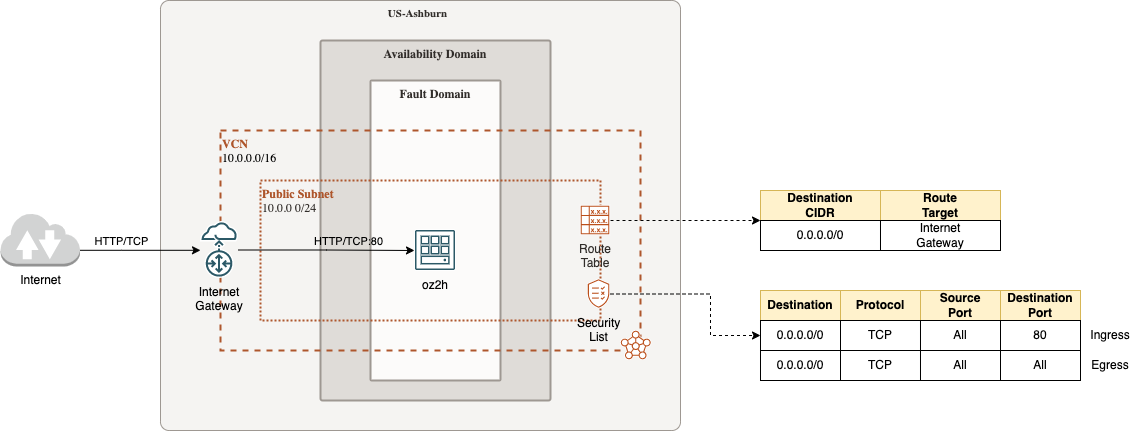

The diagram above was exported from draw.io. Its source (the exported page's mxGraphModel, read from the mxfile embedded in the PNG):
<mxGraphModel dx="1165" dy="1214" grid="1" gridSize="10" guides="1" tooltips="1" connect="1" arrows="1" fold="1" page="1" pageScale="1" pageWidth="1654" pageHeight="1169" math="0" shadow="0">
  <root>
    <mxCell id="0" />
    <mxCell id="1" parent="0" />
    <mxCell id="j8vcodUY2FFa-C4IJ6a6-2" value="&lt;b&gt;&lt;font&gt;US-Ashburn&lt;/font&gt;&lt;/b&gt;" style="whiteSpace=wrap;html=1;align=center;fontFamily=Oracle Sans;verticalAlign=top;fillColor=#F5F4F2;rounded=1;arcSize=2;strokeColor=#9E9892;fontColor=#312D2A;fontSize=11;spacingRight=5;" parent="1" vertex="1">
      <mxGeometry x="500" y="250" width="520" height="430" as="geometry" />
    </mxCell>
    <mxCell id="j8vcodUY2FFa-C4IJ6a6-3" value="&lt;font&gt;&lt;b&gt;Availability Domain&lt;/b&gt;&lt;/font&gt;" style="whiteSpace=wrap;html=1;strokeWidth=2;align=center;fontFamily=Oracle Sans;verticalAlign=top;rounded=1;arcSize=1;fillColor=#DFDCD8;strokeColor=#9E9892;fontColor=#312D2A;" parent="1" vertex="1">
      <mxGeometry x="660" y="290" width="230" height="360" as="geometry" />
    </mxCell>
    <mxCell id="j8vcodUY2FFa-C4IJ6a6-6" value="&lt;font&gt;Fault Domain&lt;/font&gt;" style="whiteSpace=wrap;html=1;strokeWidth=2;align=center;fontFamily=Oracle Sans;verticalAlign=top;rounded=1;arcSize=1;fontColor=#312D2A;strokeColor=#9E9892;fillColor=#FCFBFA;fontStyle=1" parent="1" vertex="1">
      <mxGeometry x="710" y="330" width="130" height="300" as="geometry" />
    </mxCell>
    <mxCell id="j8vcodUY2FFa-C4IJ6a6-7" value="&lt;font style=&quot;&quot;&gt;&lt;b&gt;VCN&lt;/b&gt;&lt;br&gt;&lt;font style=&quot;&quot; color=&quot;#000000&quot;&gt;10.0.0.0/16&lt;/font&gt;&lt;br&gt;&lt;/font&gt;" style="whiteSpace=wrap;html=1;strokeWidth=2;dashed=1;align=left;fontFamily=Oracle Sans;verticalAlign=top;fillColor=none;fontColor=#AE562C;strokeColor=#AE562C;perimeterSpacing=0;" parent="1" vertex="1">
      <mxGeometry x="560" y="380" width="420" height="220" as="geometry" />
    </mxCell>
    <mxCell id="j8vcodUY2FFa-C4IJ6a6-8" value="" style="shape=image;verticalLabelPosition=bottom;verticalAlign=top;imageAspect=0;aspect=fixed;image=data:image/svg+xml,(base64 omitted: 4736 chars);dashed=1;dashPattern=1 1;strokeColor=#bb511c;strokeWidth=3;fontColor=#AE562C;" parent="1" vertex="1">
      <mxGeometry x="960" y="580" width="31.43" height="30" as="geometry" />
    </mxCell>
    <mxCell id="j8vcodUY2FFa-C4IJ6a6-9" value="&lt;b&gt;Public Subnet&lt;/b&gt;&lt;br&gt;&lt;font color=&quot;#312d2a&quot;&gt;10.0.0 0/24&lt;/font&gt;" style="whiteSpace=wrap;html=1;strokeWidth=2;dashed=1;align=left;fontFamily=Oracle Sans;verticalAlign=top;fillColor=none;fontColor=#AE562C;perimeterSpacing=0;dashPattern=1 1;strokeColor=#AE562C;" parent="1" vertex="1">
      <mxGeometry x="600" y="430" width="340" height="140" as="geometry" />
    </mxCell>
    <mxCell id="j8vcodUY2FFa-C4IJ6a6-10" value="Security&#10;List" style="shape=image;verticalLabelPosition=bottom;verticalAlign=top;imageAspect=0;aspect=fixed;image=data:image/svg+xml,(base64 omitted: 3160 chars);dashed=1;dashPattern=1 1;strokeColor=#bb511c;strokeWidth=3;fontColor=#000000;" parent="1" vertex="1">
      <mxGeometry x="927.1399999999999" y="528.5" width="22.86" height="30" as="geometry" />
    </mxCell>
    <mxCell id="j8vcodUY2FFa-C4IJ6a6-30" style="edgeStyle=orthogonalEdgeStyle;rounded=0;orthogonalLoop=1;jettySize=auto;html=1;exitX=1;exitY=0.5;exitDx=0;exitDy=0;entryX=0;entryY=1;entryDx=0;entryDy=0;fontColor=#000000;startArrow=none;startFill=0;dashed=1;" parent="1" source="j8vcodUY2FFa-C4IJ6a6-11" target="j8vcodUY2FFa-C4IJ6a6-24" edge="1">
      <mxGeometry relative="1" as="geometry">
        <Array as="points">
          <mxPoint x="1020" y="470" />
          <mxPoint x="1020" y="470" />
        </Array>
      </mxGeometry>
    </mxCell>
    <mxCell id="j8vcodUY2FFa-C4IJ6a6-49" style="edgeStyle=orthogonalEdgeStyle;rounded=0;orthogonalLoop=1;jettySize=auto;html=1;exitX=1;exitY=0.5;exitDx=0;exitDy=0;entryX=0;entryY=0.5;entryDx=0;entryDy=0;dashed=1;fontColor=#000000;startArrow=none;startFill=0;" parent="1" source="j8vcodUY2FFa-C4IJ6a6-10" target="j8vcodUY2FFa-C4IJ6a6-34" edge="1">
      <mxGeometry relative="1" as="geometry">
        <Array as="points">
          <mxPoint x="1050" y="544" />
          <mxPoint x="1050" y="585" />
        </Array>
      </mxGeometry>
    </mxCell>
    <mxCell id="j8vcodUY2FFa-C4IJ6a6-11" value="Route&#10;Table" style="shape=image;verticalLabelPosition=bottom;verticalAlign=top;imageAspect=0;aspect=fixed;image=data:image/svg+xml,(base64 omitted: 4136 chars);fontColor=#312D2A;strokeColor=#AE562C;" parent="1" vertex="1">
      <mxGeometry x="920" y="455" width="30" height="30" as="geometry" />
    </mxCell>
    <mxCell id="j8vcodUY2FFa-C4IJ6a6-12" value="oz2h" style="shape=image;verticalLabelPosition=bottom;verticalAlign=top;imageAspect=0;aspect=fixed;image=data:image/svg+xml,(base64 omitted: 2656 chars);fontColor=#000000;" parent="1" vertex="1">
      <mxGeometry x="754" y="479" width="42" height="42" as="geometry" />
    </mxCell>
    <mxCell id="j8vcodUY2FFa-C4IJ6a6-13" value="Internet" style="outlineConnect=0;dashed=0;verticalLabelPosition=bottom;verticalAlign=top;align=center;html=1;shape=mxgraph.aws3.internet_2;fillColor=#D2D3D3;gradientColor=none;fontColor=#000000;" parent="1" vertex="1">
      <mxGeometry x="340" y="462" width="79.5" height="54" as="geometry" />
    </mxCell>
    <mxCell id="j8vcodUY2FFa-C4IJ6a6-15" style="edgeStyle=orthogonalEdgeStyle;rounded=0;orthogonalLoop=1;jettySize=auto;html=1;exitX=1;exitY=0.5;exitDx=0;exitDy=0;fontColor=#000000;" parent="1" source="j8vcodUY2FFa-C4IJ6a6-14" target="j8vcodUY2FFa-C4IJ6a6-12" edge="1">
      <mxGeometry relative="1" as="geometry" />
    </mxCell>
    <mxCell id="j8vcodUY2FFa-C4IJ6a6-16" value="HTTP/TCP:80" style="edgeLabel;html=1;align=center;verticalAlign=middle;resizable=0;points=[];fontColor=#000000;labelBackgroundColor=none;" parent="j8vcodUY2FFa-C4IJ6a6-15" vertex="1" connectable="0">
      <mxGeometry x="0.3649" y="-1" relative="1" as="geometry">
        <mxPoint x="-10" y="-11" as="offset" />
      </mxGeometry>
    </mxCell>
    <mxCell id="j8vcodUY2FFa-C4IJ6a6-14" value="Internet&#10;Gateway" style="shape=image;verticalLabelPosition=bottom;verticalAlign=top;imageAspect=0;aspect=fixed;image=data:image/svg+xml,(base64 omitted: 5860 chars);fontColor=#000000;" parent="1" vertex="1">
      <mxGeometry x="540" y="471" width="38" height="57" as="geometry" />
    </mxCell>
    <mxCell id="j8vcodUY2FFa-C4IJ6a6-17" style="edgeStyle=orthogonalEdgeStyle;rounded=0;orthogonalLoop=1;jettySize=auto;html=1;exitX=1;exitY=0.7;exitDx=0;exitDy=0;exitPerimeter=0;fontColor=#000000;startArrow=none;startFill=0;" parent="1" source="j8vcodUY2FFa-C4IJ6a6-13" target="j8vcodUY2FFa-C4IJ6a6-14" edge="1">
      <mxGeometry relative="1" as="geometry">
        <Array as="points">
          <mxPoint x="461" y="500" />
        </Array>
      </mxGeometry>
    </mxCell>
    <mxCell id="j8vcodUY2FFa-C4IJ6a6-18" value="HTTP/TCP" style="edgeLabel;html=1;align=center;verticalAlign=middle;resizable=0;points=[];fontColor=#000000;labelBackgroundColor=none;" parent="j8vcodUY2FFa-C4IJ6a6-17" vertex="1" connectable="0">
      <mxGeometry x="-0.2639" y="3" relative="1" as="geometry">
        <mxPoint x="-3" y="-6" as="offset" />
      </mxGeometry>
    </mxCell>
    <mxCell id="j8vcodUY2FFa-C4IJ6a6-28" value="" style="group" parent="1" vertex="1" connectable="0">
      <mxGeometry x="1100" y="440" width="240" height="60" as="geometry" />
    </mxCell>
    <mxCell id="j8vcodUY2FFa-C4IJ6a6-24" value="&lt;b&gt;Destination&lt;br&gt;CIDR&lt;/b&gt;" style="rounded=0;whiteSpace=wrap;html=1;labelBackgroundColor=none;fillColor=#fff2cc;strokeColor=#d6b656;" parent="j8vcodUY2FFa-C4IJ6a6-28" vertex="1">
      <mxGeometry width="120" height="30" as="geometry" />
    </mxCell>
    <mxCell id="j8vcodUY2FFa-C4IJ6a6-25" value="&lt;b&gt;Route&lt;br&gt;Target&lt;/b&gt;" style="rounded=0;whiteSpace=wrap;html=1;labelBackgroundColor=none;fillColor=#fff2cc;strokeColor=#d6b656;" parent="j8vcodUY2FFa-C4IJ6a6-28" vertex="1">
      <mxGeometry x="120" width="120" height="30" as="geometry" />
    </mxCell>
    <mxCell id="j8vcodUY2FFa-C4IJ6a6-26" value="0.0.0.0/0" style="rounded=0;whiteSpace=wrap;html=1;labelBackgroundColor=none;fontColor=#000000;" parent="j8vcodUY2FFa-C4IJ6a6-28" vertex="1">
      <mxGeometry y="30" width="120" height="30" as="geometry" />
    </mxCell>
    <mxCell id="j8vcodUY2FFa-C4IJ6a6-27" value="Internet&lt;br&gt;Gateway" style="rounded=0;whiteSpace=wrap;html=1;labelBackgroundColor=none;fontColor=#000000;" parent="j8vcodUY2FFa-C4IJ6a6-28" vertex="1">
      <mxGeometry x="120" y="30" width="120" height="30" as="geometry" />
    </mxCell>
    <mxCell id="j8vcodUY2FFa-C4IJ6a6-32" value="&lt;b&gt;Destination&lt;/b&gt;" style="rounded=0;whiteSpace=wrap;html=1;labelBackgroundColor=none;fillColor=#fff2cc;strokeColor=#d6b656;" parent="1" vertex="1">
      <mxGeometry x="1100" y="540" width="80" height="30" as="geometry" />
    </mxCell>
    <mxCell id="j8vcodUY2FFa-C4IJ6a6-34" value="0.0.0.0/0" style="rounded=0;whiteSpace=wrap;html=1;labelBackgroundColor=none;fontColor=#000000;" parent="1" vertex="1">
      <mxGeometry x="1100" y="570" width="80" height="30" as="geometry" />
    </mxCell>
    <mxCell id="j8vcodUY2FFa-C4IJ6a6-37" value="&lt;b&gt;Protocol&lt;/b&gt;" style="rounded=0;whiteSpace=wrap;html=1;labelBackgroundColor=none;fillColor=#fff2cc;strokeColor=#d6b656;" parent="1" vertex="1">
      <mxGeometry x="1180" y="540" width="80" height="30" as="geometry" />
    </mxCell>
    <mxCell id="j8vcodUY2FFa-C4IJ6a6-38" value="TCP" style="rounded=0;whiteSpace=wrap;html=1;labelBackgroundColor=none;fontColor=#000000;" parent="1" vertex="1">
      <mxGeometry x="1180" y="570" width="80" height="30" as="geometry" />
    </mxCell>
    <mxCell id="j8vcodUY2FFa-C4IJ6a6-39" value="&lt;b&gt;Source&lt;br&gt;Port&lt;br&gt;&lt;/b&gt;" style="rounded=0;whiteSpace=wrap;html=1;labelBackgroundColor=none;fillColor=#fff2cc;strokeColor=#d6b656;" parent="1" vertex="1">
      <mxGeometry x="1260" y="540" width="80" height="30" as="geometry" />
    </mxCell>
    <mxCell id="j8vcodUY2FFa-C4IJ6a6-40" value="All" style="rounded=0;whiteSpace=wrap;html=1;labelBackgroundColor=none;fontColor=#000000;" parent="1" vertex="1">
      <mxGeometry x="1260" y="570" width="80" height="30" as="geometry" />
    </mxCell>
    <mxCell id="j8vcodUY2FFa-C4IJ6a6-41" value="&lt;b&gt;Destination&lt;br&gt;Port&lt;br&gt;&lt;/b&gt;" style="rounded=0;whiteSpace=wrap;html=1;labelBackgroundColor=none;fillColor=#fff2cc;strokeColor=#d6b656;" parent="1" vertex="1">
      <mxGeometry x="1340" y="540" width="80" height="30" as="geometry" />
    </mxCell>
    <mxCell id="j8vcodUY2FFa-C4IJ6a6-42" value="80" style="rounded=0;whiteSpace=wrap;html=1;labelBackgroundColor=none;fontColor=#000000;" parent="1" vertex="1">
      <mxGeometry x="1340" y="570" width="80" height="30" as="geometry" />
    </mxCell>
    <mxCell id="j8vcodUY2FFa-C4IJ6a6-43" value="0.0.0.0/0" style="rounded=0;whiteSpace=wrap;html=1;labelBackgroundColor=none;fontColor=#000000;" parent="1" vertex="1">
      <mxGeometry x="1100" y="600" width="80" height="30" as="geometry" />
    </mxCell>
    <mxCell id="j8vcodUY2FFa-C4IJ6a6-44" value="TCP" style="rounded=0;whiteSpace=wrap;html=1;labelBackgroundColor=none;fontColor=#000000;" parent="1" vertex="1">
      <mxGeometry x="1180" y="600" width="80" height="30" as="geometry" />
    </mxCell>
    <mxCell id="j8vcodUY2FFa-C4IJ6a6-45" value="All" style="rounded=0;whiteSpace=wrap;html=1;labelBackgroundColor=none;fontColor=#000000;" parent="1" vertex="1">
      <mxGeometry x="1260" y="600" width="80" height="30" as="geometry" />
    </mxCell>
    <mxCell id="j8vcodUY2FFa-C4IJ6a6-46" value="All" style="rounded=0;whiteSpace=wrap;html=1;labelBackgroundColor=none;fontColor=#000000;" parent="1" vertex="1">
      <mxGeometry x="1340" y="600" width="80" height="30" as="geometry" />
    </mxCell>
    <mxCell id="j8vcodUY2FFa-C4IJ6a6-47" value="Ingress" style="text;html=1;strokeColor=none;fillColor=none;align=center;verticalAlign=middle;whiteSpace=wrap;rounded=0;fontColor=#000000;" parent="1" vertex="1">
      <mxGeometry x="1420" y="570" width="60" height="30" as="geometry" />
    </mxCell>
    <mxCell id="j8vcodUY2FFa-C4IJ6a6-48" value="Egress" style="text;html=1;strokeColor=none;fillColor=none;align=center;verticalAlign=middle;whiteSpace=wrap;rounded=0;fontColor=#000000;" parent="1" vertex="1">
      <mxGeometry x="1420" y="600" width="60" height="30" as="geometry" />
    </mxCell>
  </root>
</mxGraphModel>